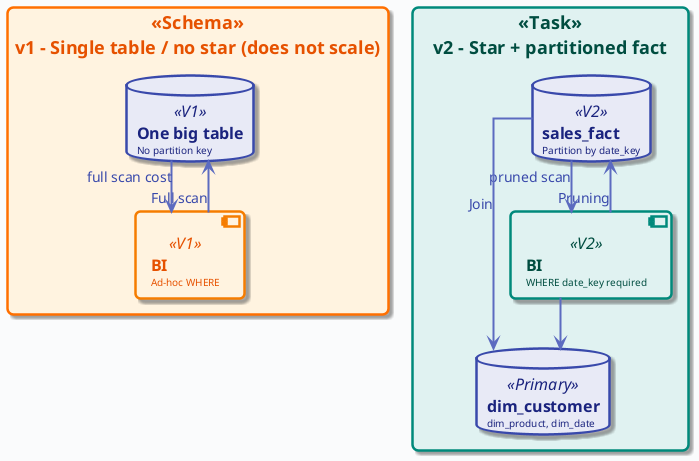

The diagram above was rendered by PlantUML. Its source (embedded in the PNG):
@startuml
'=================================================
' EVOLUTION: v1 SINGLE TABLE -> v2 STAR + PARTITIONED FACT
'=================================================

!include ../_template_styles.puml

top to bottom direction

rectangle "v1 - Single table / no star (does not scale)" <<Schema>> {
    database "**One big table**\n<size:10>No partition key</size>" as T1 <<V1>>
    component "**BI**\n<size:10>Ad-hoc WHERE</size>" as BI1 <<V1>>
}
BI1 --> T1 : "Full scan"

rectangle "v2 - Star + partitioned fact" <<Task>> {
    database "**sales_fact**\n<size:10>Partition by date_key</size>" as F2 <<V2>>
    database "**dim_customer**\n<size:10>dim_product, dim_date</size>" as D2 <<Primary>>
    component "**BI**\n<size:10>WHERE date_key required</size>" as BI2 <<V2>>
}
BI2 --> F2 : "Pruning"
F2 --> D2 : "Join"
BI2 --> D2
T1 --> BI1 : "full scan cost"
F2 --> BI2 : "pruned scan"

@enduml